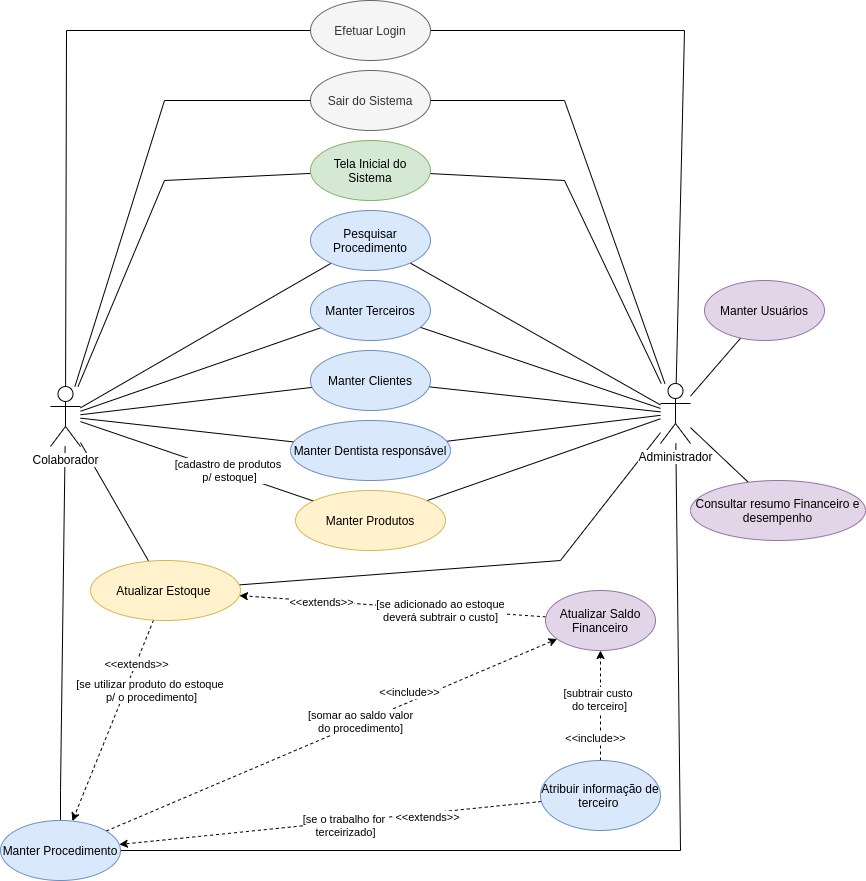

The diagram above was exported from draw.io. Its source (the exported page's mxGraphModel, read from the mxfile embedded in the PNG):
<mxGraphModel dx="1350" dy="823" grid="1" gridSize="10" guides="1" tooltips="1" connect="1" arrows="1" fold="1" page="1" pageScale="1" pageWidth="1169" pageHeight="826" background="#ffffff" math="0" shadow="0">
  <root>
    <mxCell id="0" />
    <mxCell id="1" parent="0" />
    <mxCell id="Ftq_c-xx17JqvupI7wib-19" style="edgeStyle=none;rounded=0;orthogonalLoop=1;jettySize=auto;html=1;endArrow=none;endFill=0;" parent="1" source="rkRWekuhJqHxGZq7j40k-41" target="rkRWekuhJqHxGZq7j40k-43" edge="1">
      <mxGeometry relative="1" as="geometry">
        <Array as="points">
          <mxPoint x="764" y="70" />
        </Array>
      </mxGeometry>
    </mxCell>
    <mxCell id="Ftq_c-xx17JqvupI7wib-20" style="edgeStyle=none;rounded=0;orthogonalLoop=1;jettySize=auto;html=1;endArrow=none;endFill=0;" parent="1" source="rkRWekuhJqHxGZq7j40k-41" target="Ftq_c-xx17JqvupI7wib-5" edge="1">
      <mxGeometry relative="1" as="geometry">
        <Array as="points">
          <mxPoint x="644" y="140" />
        </Array>
      </mxGeometry>
    </mxCell>
    <mxCell id="Ftq_c-xx17JqvupI7wib-21" style="edgeStyle=none;rounded=0;orthogonalLoop=1;jettySize=auto;html=1;endArrow=none;endFill=0;" parent="1" source="rkRWekuhJqHxGZq7j40k-41" target="Ftq_c-xx17JqvupI7wib-7" edge="1">
      <mxGeometry relative="1" as="geometry">
        <Array as="points">
          <mxPoint x="644" y="220" />
        </Array>
      </mxGeometry>
    </mxCell>
    <mxCell id="Ftq_c-xx17JqvupI7wib-23" style="rounded=0;orthogonalLoop=1;jettySize=auto;html=1;endArrow=none;endFill=0;" parent="1" source="rkRWekuhJqHxGZq7j40k-41" target="rkRWekuhJqHxGZq7j40k-51" edge="1">
      <mxGeometry relative="1" as="geometry">
        <Array as="points">
          <mxPoint x="760" y="890" />
        </Array>
      </mxGeometry>
    </mxCell>
    <mxCell id="Ftq_c-xx17JqvupI7wib-24" style="edgeStyle=none;rounded=0;orthogonalLoop=1;jettySize=auto;html=1;endArrow=none;endFill=0;" parent="1" source="rkRWekuhJqHxGZq7j40k-41" target="rkRWekuhJqHxGZq7j40k-55" edge="1">
      <mxGeometry relative="1" as="geometry" />
    </mxCell>
    <mxCell id="Ftq_c-xx17JqvupI7wib-25" style="edgeStyle=none;rounded=0;orthogonalLoop=1;jettySize=auto;html=1;endArrow=none;endFill=0;" parent="1" source="rkRWekuhJqHxGZq7j40k-41" target="rkRWekuhJqHxGZq7j40k-49" edge="1">
      <mxGeometry relative="1" as="geometry" />
    </mxCell>
    <mxCell id="Ftq_c-xx17JqvupI7wib-26" style="edgeStyle=none;rounded=0;orthogonalLoop=1;jettySize=auto;html=1;endArrow=none;endFill=0;" parent="1" source="rkRWekuhJqHxGZq7j40k-41" target="rkRWekuhJqHxGZq7j40k-50" edge="1">
      <mxGeometry relative="1" as="geometry" />
    </mxCell>
    <mxCell id="Ftq_c-xx17JqvupI7wib-27" style="rounded=0;orthogonalLoop=1;jettySize=auto;html=1;endArrow=none;endFill=0;" parent="1" source="rkRWekuhJqHxGZq7j40k-41" target="rkRWekuhJqHxGZq7j40k-52" edge="1">
      <mxGeometry relative="1" as="geometry" />
    </mxCell>
    <mxCell id="Ftq_c-xx17JqvupI7wib-28" style="rounded=0;orthogonalLoop=1;jettySize=auto;html=1;endArrow=none;endFill=0;" parent="1" source="rkRWekuhJqHxGZq7j40k-41" target="7qG1Rb9F6yL4XOhBj_wF-20" edge="1">
      <mxGeometry relative="1" as="geometry" />
    </mxCell>
    <mxCell id="Ftq_c-xx17JqvupI7wib-29" style="rounded=0;orthogonalLoop=1;jettySize=auto;html=1;endArrow=none;endFill=0;" parent="1" source="rkRWekuhJqHxGZq7j40k-41" target="7qG1Rb9F6yL4XOhBj_wF-21" edge="1">
      <mxGeometry relative="1" as="geometry">
        <Array as="points">
          <mxPoint x="640" y="600" />
        </Array>
      </mxGeometry>
    </mxCell>
    <mxCell id="Ftq_c-xx17JqvupI7wib-30" style="edgeStyle=none;rounded=0;orthogonalLoop=1;jettySize=auto;html=1;endArrow=none;endFill=0;" parent="1" source="rkRWekuhJqHxGZq7j40k-41" target="rkRWekuhJqHxGZq7j40k-47" edge="1">
      <mxGeometry relative="1" as="geometry" />
    </mxCell>
    <mxCell id="Ftq_c-xx17JqvupI7wib-31" style="edgeStyle=none;rounded=0;orthogonalLoop=1;jettySize=auto;html=1;endArrow=none;endFill=0;" parent="1" source="rkRWekuhJqHxGZq7j40k-41" target="rkRWekuhJqHxGZq7j40k-56" edge="1">
      <mxGeometry relative="1" as="geometry" />
    </mxCell>
    <mxCell id="rkRWekuhJqHxGZq7j40k-41" value="Administrador&lt;br&gt;" style="shape=umlActor;verticalLabelPosition=bottom;verticalAlign=top;html=1;outlineConnect=0;labelBackgroundColor=#ffffff;" parent="1" vertex="1">
      <mxGeometry x="740" y="423" width="30" height="60" as="geometry" />
    </mxCell>
    <mxCell id="Ftq_c-xx17JqvupI7wib-8" style="rounded=0;orthogonalLoop=1;jettySize=auto;html=1;endArrow=none;endFill=0;" parent="1" source="rkRWekuhJqHxGZq7j40k-42" target="rkRWekuhJqHxGZq7j40k-43" edge="1">
      <mxGeometry relative="1" as="geometry">
        <Array as="points">
          <mxPoint x="146" y="70" />
        </Array>
      </mxGeometry>
    </mxCell>
    <mxCell id="Ftq_c-xx17JqvupI7wib-9" style="edgeStyle=none;rounded=0;orthogonalLoop=1;jettySize=auto;html=1;endArrow=none;endFill=0;" parent="1" source="rkRWekuhJqHxGZq7j40k-42" target="Ftq_c-xx17JqvupI7wib-5" edge="1">
      <mxGeometry relative="1" as="geometry">
        <Array as="points">
          <mxPoint x="244" y="140" />
        </Array>
      </mxGeometry>
    </mxCell>
    <mxCell id="Ftq_c-xx17JqvupI7wib-10" style="edgeStyle=none;rounded=0;orthogonalLoop=1;jettySize=auto;html=1;endArrow=none;endFill=0;" parent="1" source="rkRWekuhJqHxGZq7j40k-42" target="Ftq_c-xx17JqvupI7wib-7" edge="1">
      <mxGeometry relative="1" as="geometry">
        <Array as="points">
          <mxPoint x="244" y="220" />
        </Array>
      </mxGeometry>
    </mxCell>
    <mxCell id="Ftq_c-xx17JqvupI7wib-11" style="edgeStyle=none;rounded=0;orthogonalLoop=1;jettySize=auto;html=1;endArrow=none;endFill=0;" parent="1" source="rkRWekuhJqHxGZq7j40k-42" target="rkRWekuhJqHxGZq7j40k-51" edge="1">
      <mxGeometry relative="1" as="geometry">
        <Array as="points">
          <mxPoint x="140" y="830" />
        </Array>
      </mxGeometry>
    </mxCell>
    <mxCell id="Ftq_c-xx17JqvupI7wib-12" style="edgeStyle=none;rounded=0;orthogonalLoop=1;jettySize=auto;html=1;endArrow=none;endFill=0;" parent="1" source="rkRWekuhJqHxGZq7j40k-42" target="rkRWekuhJqHxGZq7j40k-55" edge="1">
      <mxGeometry relative="1" as="geometry" />
    </mxCell>
    <mxCell id="Ftq_c-xx17JqvupI7wib-13" style="edgeStyle=none;rounded=0;orthogonalLoop=1;jettySize=auto;html=1;endArrow=none;endFill=0;" parent="1" source="rkRWekuhJqHxGZq7j40k-42" target="rkRWekuhJqHxGZq7j40k-49" edge="1">
      <mxGeometry relative="1" as="geometry" />
    </mxCell>
    <mxCell id="Ftq_c-xx17JqvupI7wib-14" style="edgeStyle=none;rounded=0;orthogonalLoop=1;jettySize=auto;html=1;endArrow=none;endFill=0;" parent="1" source="rkRWekuhJqHxGZq7j40k-42" target="rkRWekuhJqHxGZq7j40k-50" edge="1">
      <mxGeometry relative="1" as="geometry" />
    </mxCell>
    <mxCell id="Ftq_c-xx17JqvupI7wib-15" style="rounded=0;orthogonalLoop=1;jettySize=auto;html=1;endArrow=none;endFill=0;" parent="1" source="rkRWekuhJqHxGZq7j40k-42" target="rkRWekuhJqHxGZq7j40k-52" edge="1">
      <mxGeometry relative="1" as="geometry" />
    </mxCell>
    <mxCell id="Ftq_c-xx17JqvupI7wib-16" style="rounded=0;orthogonalLoop=1;jettySize=auto;html=1;endArrow=none;endFill=0;" parent="1" source="rkRWekuhJqHxGZq7j40k-42" target="7qG1Rb9F6yL4XOhBj_wF-20" edge="1">
      <mxGeometry relative="1" as="geometry" />
    </mxCell>
    <mxCell id="VkE603IjNIlasoDBidvM-26" value="[cadastro de produtos &lt;br&gt;p/ estoque]" style="edgeLabel;html=1;align=center;verticalAlign=middle;resizable=0;points=[];" parent="Ftq_c-xx17JqvupI7wib-16" vertex="1" connectable="0">
      <mxGeometry x="0.4875" y="-3" relative="1" as="geometry">
        <mxPoint x="-24.21" y="-13.02" as="offset" />
      </mxGeometry>
    </mxCell>
    <mxCell id="Ftq_c-xx17JqvupI7wib-17" style="rounded=0;orthogonalLoop=1;jettySize=auto;html=1;endArrow=none;endFill=0;" parent="1" source="rkRWekuhJqHxGZq7j40k-42" target="7qG1Rb9F6yL4XOhBj_wF-21" edge="1">
      <mxGeometry relative="1" as="geometry" />
    </mxCell>
    <mxCell id="rkRWekuhJqHxGZq7j40k-42" value="Colaborador" style="shape=umlActor;verticalLabelPosition=bottom;verticalAlign=top;html=1;outlineConnect=0;labelBorderColor=none;labelBackgroundColor=#ffffff;labelPosition=center;align=center;" parent="1" vertex="1">
      <mxGeometry x="130" y="426" width="30" height="60" as="geometry" />
    </mxCell>
    <mxCell id="rkRWekuhJqHxGZq7j40k-43" value="Efetuar Login" style="ellipse;whiteSpace=wrap;html=1;fillColor=#f5f5f5;strokeColor=#666666;fontColor=#333333;" parent="1" vertex="1">
      <mxGeometry x="390" y="40" width="120" height="60" as="geometry" />
    </mxCell>
    <mxCell id="rkRWekuhJqHxGZq7j40k-47" value="Manter Usuários" style="ellipse;whiteSpace=wrap;html=1;fillColor=#e1d5e7;strokeColor=#9673a6;" parent="1" vertex="1">
      <mxGeometry x="784" y="320" width="120" height="60" as="geometry" />
    </mxCell>
    <mxCell id="rkRWekuhJqHxGZq7j40k-49" value="Manter Terceiros" style="ellipse;whiteSpace=wrap;html=1;fillColor=#dae8fc;strokeColor=#6c8ebf;" parent="1" vertex="1">
      <mxGeometry x="390" y="320" width="120" height="60" as="geometry" />
    </mxCell>
    <mxCell id="rkRWekuhJqHxGZq7j40k-50" value="Manter Clientes" style="ellipse;whiteSpace=wrap;html=1;fillColor=#dae8fc;strokeColor=#6c8ebf;" parent="1" vertex="1">
      <mxGeometry x="390" y="390" width="120" height="60" as="geometry" />
    </mxCell>
    <mxCell id="VkE603IjNIlasoDBidvM-11" style="edgeStyle=none;rounded=0;orthogonalLoop=1;jettySize=auto;html=1;dashed=1;" parent="1" source="rkRWekuhJqHxGZq7j40k-51" target="VkE603IjNIlasoDBidvM-7" edge="1">
      <mxGeometry relative="1" as="geometry" />
    </mxCell>
    <mxCell id="VkE603IjNIlasoDBidvM-12" value="&amp;lt;&amp;lt;include&amp;gt;&amp;gt;" style="edgeLabel;html=1;align=center;verticalAlign=middle;resizable=0;points=[];" parent="VkE603IjNIlasoDBidvM-11" vertex="1" connectable="0">
      <mxGeometry x="0.1807" y="1" relative="1" as="geometry">
        <mxPoint x="37.59" y="-25.310000000000002" as="offset" />
      </mxGeometry>
    </mxCell>
    <mxCell id="XQd_NWdDw4ifVA_xXh_3-4" value="[somar ao saldo valor&lt;br&gt;do procedimento]" style="edgeLabel;html=1;align=center;verticalAlign=middle;resizable=0;points=[];" vertex="1" connectable="0" parent="VkE603IjNIlasoDBidvM-11">
      <mxGeometry x="-0.487" y="-4" relative="1" as="geometry">
        <mxPoint x="136.81" y="-64.86" as="offset" />
      </mxGeometry>
    </mxCell>
    <mxCell id="rkRWekuhJqHxGZq7j40k-51" value="Manter Procedimento" style="ellipse;whiteSpace=wrap;html=1;fillColor=#dae8fc;strokeColor=#6c8ebf;" parent="1" vertex="1">
      <mxGeometry x="80" y="860" width="120" height="60" as="geometry" />
    </mxCell>
    <mxCell id="rkRWekuhJqHxGZq7j40k-52" value="Manter Dentista responsável" style="ellipse;whiteSpace=wrap;html=1;fillColor=#dae8fc;strokeColor=#6c8ebf;" parent="1" vertex="1">
      <mxGeometry x="370" y="460" width="160" height="60" as="geometry" />
    </mxCell>
    <mxCell id="rkRWekuhJqHxGZq7j40k-55" value="Pesquisar Procedimento" style="ellipse;whiteSpace=wrap;html=1;fillColor=#dae8fc;strokeColor=#6c8ebf;" parent="1" vertex="1">
      <mxGeometry x="390" y="250" width="120" height="60" as="geometry" />
    </mxCell>
    <mxCell id="rkRWekuhJqHxGZq7j40k-56" value="Consultar resumo Financeiro e desempenho" style="ellipse;whiteSpace=wrap;html=1;fillColor=#e1d5e7;strokeColor=#9673a6;" parent="1" vertex="1">
      <mxGeometry x="770" y="520" width="175" height="60" as="geometry" />
    </mxCell>
    <mxCell id="7qG1Rb9F6yL4XOhBj_wF-20" value="Manter Produtos" style="ellipse;whiteSpace=wrap;html=1;fillColor=#fff2cc;strokeColor=#d6b656;" parent="1" vertex="1">
      <mxGeometry x="375" y="530" width="150" height="60" as="geometry" />
    </mxCell>
    <mxCell id="XQd_NWdDw4ifVA_xXh_3-5" style="edgeStyle=none;rounded=0;orthogonalLoop=1;jettySize=auto;html=1;dashed=1;" edge="1" parent="1" source="7qG1Rb9F6yL4XOhBj_wF-21" target="rkRWekuhJqHxGZq7j40k-51">
      <mxGeometry relative="1" as="geometry" />
    </mxCell>
    <mxCell id="XQd_NWdDw4ifVA_xXh_3-6" value="&amp;lt;&amp;lt;extends&amp;gt;&amp;gt;" style="edgeLabel;html=1;align=center;verticalAlign=middle;resizable=0;points=[];" vertex="1" connectable="0" parent="XQd_NWdDw4ifVA_xXh_3-5">
      <mxGeometry x="-0.5667" relative="1" as="geometry">
        <mxPoint as="offset" />
      </mxGeometry>
    </mxCell>
    <mxCell id="XQd_NWdDw4ifVA_xXh_3-7" value="[se utilizar produto do estoque&amp;nbsp;&lt;br&gt;p/ o procedimento]" style="edgeLabel;html=1;align=center;verticalAlign=middle;resizable=0;points=[];" vertex="1" connectable="0" parent="XQd_NWdDw4ifVA_xXh_3-5">
      <mxGeometry x="0.25" relative="1" as="geometry">
        <mxPoint x="48.12" y="-54.800000000000004" as="offset" />
      </mxGeometry>
    </mxCell>
    <mxCell id="7qG1Rb9F6yL4XOhBj_wF-21" value="Atualizar Estoque&amp;nbsp;" style="ellipse;whiteSpace=wrap;html=1;fillColor=#fff2cc;strokeColor=#d6b656;" parent="1" vertex="1">
      <mxGeometry x="170" y="600" width="150" height="60" as="geometry" />
    </mxCell>
    <mxCell id="Ftq_c-xx17JqvupI7wib-2" style="rounded=0;orthogonalLoop=1;jettySize=auto;html=1;dashed=1;" parent="1" source="Ftq_c-xx17JqvupI7wib-1" target="rkRWekuhJqHxGZq7j40k-51" edge="1">
      <mxGeometry relative="1" as="geometry">
        <mxPoint x="450" y="456" as="sourcePoint" />
      </mxGeometry>
    </mxCell>
    <mxCell id="Ftq_c-xx17JqvupI7wib-3" value="&amp;lt;&amp;lt;extends&amp;gt;&amp;gt;" style="edgeLabel;html=1;align=center;verticalAlign=middle;resizable=0;points=[];" parent="Ftq_c-xx17JqvupI7wib-2" vertex="1" connectable="0">
      <mxGeometry x="-0.3021" relative="1" as="geometry">
        <mxPoint x="32.67" as="offset" />
      </mxGeometry>
    </mxCell>
    <mxCell id="VkE603IjNIlasoDBidvM-19" value="[se o trabalho for &lt;br&gt;terceirizado]" style="edgeLabel;html=1;align=center;verticalAlign=middle;resizable=0;points=[];" parent="Ftq_c-xx17JqvupI7wib-2" vertex="1" connectable="0">
      <mxGeometry x="0.2197" y="3" relative="1" as="geometry">
        <mxPoint x="60.489999999999995" y="-6.059999999999999" as="offset" />
      </mxGeometry>
    </mxCell>
    <mxCell id="XQd_NWdDw4ifVA_xXh_3-1" style="rounded=0;orthogonalLoop=1;jettySize=auto;html=1;dashed=1;" edge="1" parent="1" source="Ftq_c-xx17JqvupI7wib-1" target="VkE603IjNIlasoDBidvM-7">
      <mxGeometry relative="1" as="geometry" />
    </mxCell>
    <mxCell id="XQd_NWdDw4ifVA_xXh_3-2" value="&amp;lt;&amp;lt;include&amp;gt;&amp;gt;" style="edgeLabel;html=1;align=center;verticalAlign=middle;resizable=0;points=[];" vertex="1" connectable="0" parent="XQd_NWdDw4ifVA_xXh_3-1">
      <mxGeometry x="0.1858" y="-2" relative="1" as="geometry">
        <mxPoint x="-7.730000000000004" y="42.04" as="offset" />
      </mxGeometry>
    </mxCell>
    <mxCell id="XQd_NWdDw4ifVA_xXh_3-3" value="[subtrair custo &lt;br&gt;do terceiro]" style="edgeLabel;html=1;align=center;verticalAlign=middle;resizable=0;points=[];" vertex="1" connectable="0" parent="XQd_NWdDw4ifVA_xXh_3-1">
      <mxGeometry x="0.2026" y="2" relative="1" as="geometry">
        <mxPoint x="0.6700000000000017" y="4.05" as="offset" />
      </mxGeometry>
    </mxCell>
    <mxCell id="Ftq_c-xx17JqvupI7wib-1" value="Atribuir informação de terceiro&amp;nbsp;" style="ellipse;whiteSpace=wrap;html=1;fillColor=#dae8fc;strokeColor=#6c8ebf;" parent="1" vertex="1">
      <mxGeometry x="620" y="800" width="120" height="70" as="geometry" />
    </mxCell>
    <mxCell id="Ftq_c-xx17JqvupI7wib-5" value="Sair do Sistema" style="ellipse;whiteSpace=wrap;html=1;fillColor=#f5f5f5;strokeColor=#666666;fontColor=#333333;" parent="1" vertex="1">
      <mxGeometry x="390" y="110" width="120" height="60" as="geometry" />
    </mxCell>
    <mxCell id="Ftq_c-xx17JqvupI7wib-7" value="Tela Inicial do Sistema" style="ellipse;whiteSpace=wrap;html=1;fillColor=#d5e8d4;strokeColor=#82b366;" parent="1" vertex="1">
      <mxGeometry x="390" y="180" width="120" height="60" as="geometry" />
    </mxCell>
    <mxCell id="XQd_NWdDw4ifVA_xXh_3-11" style="edgeStyle=none;rounded=0;orthogonalLoop=1;jettySize=auto;html=1;dashed=1;" edge="1" parent="1" source="VkE603IjNIlasoDBidvM-7" target="7qG1Rb9F6yL4XOhBj_wF-21">
      <mxGeometry relative="1" as="geometry" />
    </mxCell>
    <mxCell id="XQd_NWdDw4ifVA_xXh_3-12" value="&amp;lt;&amp;lt;extends&amp;gt;&amp;gt;" style="edgeLabel;html=1;align=center;verticalAlign=middle;resizable=0;points=[];" vertex="1" connectable="0" parent="XQd_NWdDw4ifVA_xXh_3-11">
      <mxGeometry x="0.3794" relative="1" as="geometry">
        <mxPoint x="-13.91" as="offset" />
      </mxGeometry>
    </mxCell>
    <mxCell id="XQd_NWdDw4ifVA_xXh_3-13" value="[se adicionado ao estoque&lt;br&gt;deverá subtrair o custo]" style="edgeLabel;html=1;align=center;verticalAlign=middle;resizable=0;points=[];" vertex="1" connectable="0" parent="XQd_NWdDw4ifVA_xXh_3-11">
      <mxGeometry x="-0.1563" y="2" relative="1" as="geometry">
        <mxPoint x="24.42" as="offset" />
      </mxGeometry>
    </mxCell>
    <mxCell id="VkE603IjNIlasoDBidvM-7" value="Atualizar Saldo Financeiro" style="ellipse;whiteSpace=wrap;html=1;fillColor=#e1d5e7;strokeColor=#9673a6;" parent="1" vertex="1">
      <mxGeometry x="625" y="630" width="110" height="60" as="geometry" />
    </mxCell>
  </root>
</mxGraphModel>